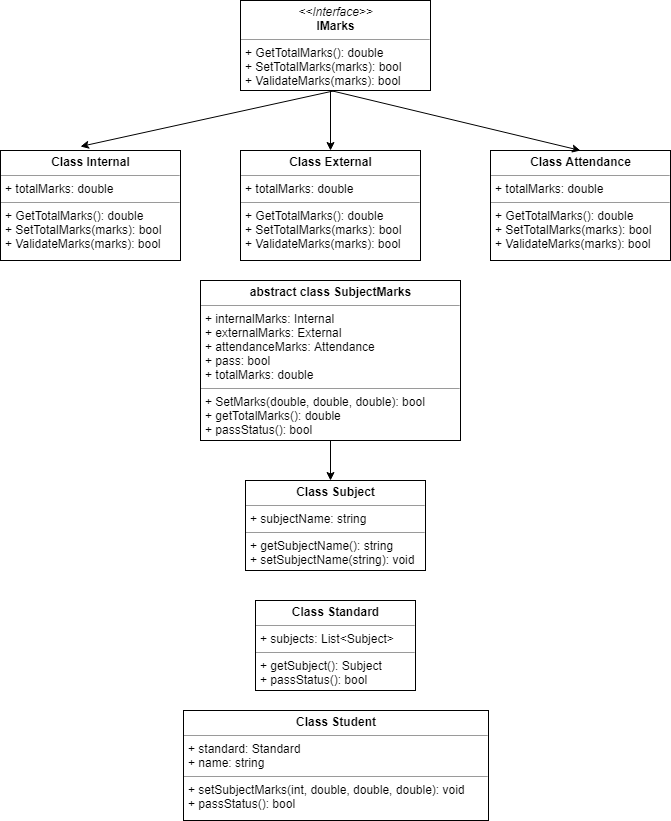

The diagram above was exported from draw.io. Its source (the exported page's mxGraphModel, read from the mxfile embedded in the PNG):
<mxGraphModel dx="872" dy="452" grid="1" gridSize="10" guides="1" tooltips="1" connect="1" arrows="1" fold="1" page="1" pageScale="1" pageWidth="850" pageHeight="1100" background="#ffffff" math="0" shadow="0">
  <root>
    <mxCell id="0" />
    <mxCell id="1" parent="0" />
    <mxCell id="4" value="&lt;p style=&quot;margin: 0px ; margin-top: 4px ; text-align: center&quot;&gt;&lt;i&gt;&amp;lt;&amp;lt;Interface&amp;gt;&amp;gt;&lt;/i&gt;&lt;br&gt;&lt;b&gt;IMarks&lt;/b&gt;&lt;/p&gt;&lt;hr size=&quot;1&quot;&gt;&lt;p style=&quot;margin: 0px ; margin-left: 4px&quot;&gt;&lt;/p&gt;&lt;p style=&quot;margin: 0px ; margin-left: 4px&quot;&gt;+ GetTotalMarks(): double&lt;br&gt;+ SetTotalMarks(marks): bool&lt;/p&gt;&lt;p style=&quot;margin: 0px ; margin-left: 4px&quot;&gt;+ ValidateMarks(marks): bool&lt;/p&gt;" style="verticalAlign=top;align=left;overflow=fill;fontSize=12;fontFamily=Helvetica;html=1;" vertex="1" parent="1">
      <mxGeometry x="300" y="10" width="190" height="90" as="geometry" />
    </mxCell>
    <mxCell id="5" value="&lt;p style=&quot;margin: 0px ; margin-top: 4px ; text-align: center&quot;&gt;&lt;b&gt;Class Internal&lt;/b&gt;&lt;/p&gt;&lt;hr size=&quot;1&quot;&gt;&lt;p style=&quot;margin: 0px ; margin-left: 4px&quot;&gt;+ totalMarks: double&lt;/p&gt;&lt;hr size=&quot;1&quot;&gt;&lt;p style=&quot;margin: 0px ; margin-left: 4px&quot;&gt;+&amp;nbsp;&lt;span&gt;GetTotalMarks(): double&lt;/span&gt;&lt;/p&gt;&lt;p style=&quot;margin: 0px ; margin-left: 4px&quot;&gt;&lt;span&gt;+ SetTotalMarks(marks): bool&lt;/span&gt;&lt;/p&gt;&lt;p style=&quot;margin: 0px ; margin-left: 4px&quot;&gt;&lt;span&gt;+ ValidateMarks(marks): bool&lt;/span&gt;&lt;/p&gt;" style="verticalAlign=top;align=left;overflow=fill;fontSize=12;fontFamily=Helvetica;html=1;" vertex="1" parent="1">
      <mxGeometry x="60" y="160" width="180" height="110" as="geometry" />
    </mxCell>
    <mxCell id="6" value="&lt;p style=&quot;margin: 0px ; margin-top: 4px ; text-align: center&quot;&gt;&lt;b&gt;Class External&lt;/b&gt;&lt;/p&gt;&lt;hr size=&quot;1&quot;&gt;&lt;p style=&quot;margin: 0px ; margin-left: 4px&quot;&gt;+ totalMarks: double&lt;/p&gt;&lt;hr size=&quot;1&quot;&gt;&lt;p style=&quot;margin: 0px ; margin-left: 4px&quot;&gt;+&amp;nbsp;&lt;span&gt;GetTotalMarks(): double&lt;/span&gt;&lt;/p&gt;&lt;p style=&quot;margin: 0px ; margin-left: 4px&quot;&gt;&lt;span&gt;+ SetTotalMarks(marks): bool&lt;/span&gt;&lt;/p&gt;&lt;p style=&quot;margin: 0px ; margin-left: 4px&quot;&gt;&lt;span&gt;+ ValidateMarks(marks): bool&lt;/span&gt;&lt;/p&gt;" style="verticalAlign=top;align=left;overflow=fill;fontSize=12;fontFamily=Helvetica;html=1;" vertex="1" parent="1">
      <mxGeometry x="300" y="160" width="180" height="110" as="geometry" />
    </mxCell>
    <mxCell id="7" value="&lt;p style=&quot;margin: 0px ; margin-top: 4px ; text-align: center&quot;&gt;&lt;b&gt;Class Attendance&lt;/b&gt;&lt;/p&gt;&lt;hr size=&quot;1&quot;&gt;&lt;p style=&quot;margin: 0px ; margin-left: 4px&quot;&gt;+ totalMarks: double&lt;/p&gt;&lt;hr size=&quot;1&quot;&gt;&lt;p style=&quot;margin: 0px ; margin-left: 4px&quot;&gt;+&amp;nbsp;&lt;span&gt;GetTotalMarks(): double&lt;/span&gt;&lt;/p&gt;&lt;p style=&quot;margin: 0px ; margin-left: 4px&quot;&gt;&lt;span&gt;+ SetTotalMarks(marks): bool&lt;/span&gt;&lt;/p&gt;&lt;p style=&quot;margin: 0px ; margin-left: 4px&quot;&gt;&lt;span&gt;+ ValidateMarks(marks): bool&lt;/span&gt;&lt;/p&gt;" style="verticalAlign=top;align=left;overflow=fill;fontSize=12;fontFamily=Helvetica;html=1;" vertex="1" parent="1">
      <mxGeometry x="550" y="160" width="180" height="110" as="geometry" />
    </mxCell>
    <mxCell id="8" value="" style="endArrow=classic;html=1;entryX=0.444;entryY=-0.036;entryPerimeter=0;exitX=0.5;exitY=1;" edge="1" parent="1" source="4" target="5">
      <mxGeometry width="50" height="50" relative="1" as="geometry">
        <mxPoint x="360" y="150" as="sourcePoint" />
        <mxPoint x="410" y="100" as="targetPoint" />
      </mxGeometry>
    </mxCell>
    <mxCell id="9" value="" style="endArrow=classic;html=1;entryX=0.5;entryY=0;" edge="1" parent="1" target="6">
      <mxGeometry width="50" height="50" relative="1" as="geometry">
        <mxPoint x="390" y="100" as="sourcePoint" />
        <mxPoint x="110" y="290" as="targetPoint" />
      </mxGeometry>
    </mxCell>
    <mxCell id="10" value="" style="endArrow=classic;html=1;entryX=0.5;entryY=0;" edge="1" parent="1" target="7">
      <mxGeometry width="50" height="50" relative="1" as="geometry">
        <mxPoint x="390" y="100" as="sourcePoint" />
        <mxPoint x="110" y="290" as="targetPoint" />
      </mxGeometry>
    </mxCell>
    <mxCell id="11" value="&lt;p style=&quot;margin: 0px ; margin-top: 4px ; text-align: center&quot;&gt;&lt;b&gt;abstract class SubjectMarks&lt;/b&gt;&lt;br&gt;&lt;/p&gt;&lt;hr size=&quot;1&quot;&gt;&lt;p style=&quot;margin: 0px ; margin-left: 4px&quot;&gt;+ internalMarks: Internal&lt;/p&gt;&lt;p style=&quot;margin: 0px ; margin-left: 4px&quot;&gt;+ externalMarks: External&lt;/p&gt;&lt;p style=&quot;margin: 0px ; margin-left: 4px&quot;&gt;+ attendanceMarks: Attendance&lt;/p&gt;&lt;p style=&quot;margin: 0px ; margin-left: 4px&quot;&gt;+ pass: bool&lt;/p&gt;&lt;p style=&quot;margin: 0px ; margin-left: 4px&quot;&gt;+ totalMarks: double&lt;/p&gt;&lt;hr size=&quot;1&quot;&gt;&lt;p style=&quot;margin: 0px ; margin-left: 4px&quot;&gt;+ SetMarks(double, double, double): bool&lt;/p&gt;&lt;p style=&quot;margin: 0px ; margin-left: 4px&quot;&gt;+ getTotalMarks(): double&lt;/p&gt;&lt;p style=&quot;margin: 0px ; margin-left: 4px&quot;&gt;+ passStatus(): bool&lt;/p&gt;" style="verticalAlign=top;align=left;overflow=fill;fontSize=12;fontFamily=Helvetica;html=1;" vertex="1" parent="1">
      <mxGeometry x="260" y="290" width="260" height="160" as="geometry" />
    </mxCell>
    <mxCell id="13" value="&lt;p style=&quot;margin: 0px ; margin-top: 4px ; text-align: center&quot;&gt;&lt;b&gt;Class Subject&lt;/b&gt;&lt;/p&gt;&lt;hr size=&quot;1&quot;&gt;&lt;p style=&quot;margin: 0px ; margin-left: 4px&quot;&gt;+ subjectName: string&lt;/p&gt;&lt;hr size=&quot;1&quot;&gt;&lt;p style=&quot;margin: 0px ; margin-left: 4px&quot;&gt;+ getSubjectName(): string&lt;/p&gt;&lt;p style=&quot;margin: 0px ; margin-left: 4px&quot;&gt;+ setSubjectName(string): void&lt;/p&gt;" style="verticalAlign=top;align=left;overflow=fill;fontSize=12;fontFamily=Helvetica;html=1;" vertex="1" parent="1">
      <mxGeometry x="305" y="490" width="180" height="90" as="geometry" />
    </mxCell>
    <mxCell id="14" value="" style="endArrow=classic;html=1;exitX=0.5;exitY=1;" edge="1" parent="1" source="11">
      <mxGeometry width="50" height="50" relative="1" as="geometry">
        <mxPoint x="60" y="650" as="sourcePoint" />
        <mxPoint x="390" y="490" as="targetPoint" />
      </mxGeometry>
    </mxCell>
    <mxCell id="15" value="&lt;p style=&quot;margin: 0px ; margin-top: 4px ; text-align: center&quot;&gt;&lt;b&gt;Class Standard&lt;/b&gt;&lt;/p&gt;&lt;hr size=&quot;1&quot;&gt;&lt;p style=&quot;margin: 0px ; margin-left: 4px&quot;&gt;+ subjects: List&amp;lt;Subject&amp;gt;&lt;/p&gt;&lt;hr size=&quot;1&quot;&gt;&lt;p style=&quot;margin: 0px ; margin-left: 4px&quot;&gt;+ getSubject(): Subject&lt;/p&gt;&lt;p style=&quot;margin: 0px ; margin-left: 4px&quot;&gt;+ passStatus(): bool&lt;/p&gt;" style="verticalAlign=top;align=left;overflow=fill;fontSize=12;fontFamily=Helvetica;html=1;" vertex="1" parent="1">
      <mxGeometry x="315" y="610" width="160" height="90" as="geometry" />
    </mxCell>
    <mxCell id="16" value="&lt;p style=&quot;margin: 0px ; margin-top: 4px ; text-align: center&quot;&gt;&lt;b&gt;Class Student&lt;/b&gt;&lt;/p&gt;&lt;hr size=&quot;1&quot;&gt;&lt;p style=&quot;margin: 0px ; margin-left: 4px&quot;&gt;+ standard: Standard&lt;/p&gt;&lt;p style=&quot;margin: 0px ; margin-left: 4px&quot;&gt;+ name: string&lt;/p&gt;&lt;hr size=&quot;1&quot;&gt;&lt;p style=&quot;margin: 0px ; margin-left: 4px&quot;&gt;+ setSubjectMarks(int, double, double, double): void&lt;/p&gt;&lt;p style=&quot;margin: 0px ; margin-left: 4px&quot;&gt;+ passStatus(): bool&lt;/p&gt;" style="verticalAlign=top;align=left;overflow=fill;fontSize=12;fontFamily=Helvetica;html=1;" vertex="1" parent="1">
      <mxGeometry x="243" y="720" width="305" height="110" as="geometry" />
    </mxCell>
  </root>
</mxGraphModel>